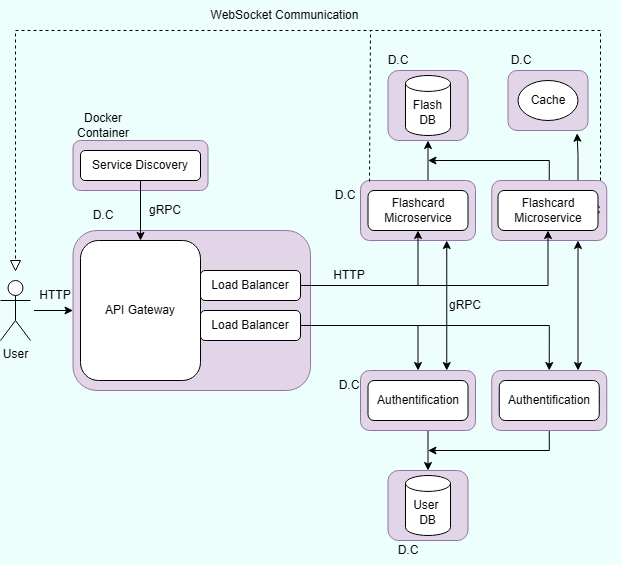

The diagram above was exported from draw.io. Its source (the exported page's mxGraphModel, read from the mxfile embedded in the PNG):
<mxGraphModel dx="1602" dy="867" grid="1" gridSize="10" guides="1" tooltips="1" connect="1" arrows="1" fold="1" page="1" pageScale="1" pageWidth="850" pageHeight="1100" background="#EDFFFD" math="0" shadow="0">
  <root>
    <mxCell id="0" />
    <mxCell id="1" parent="0" />
    <mxCell id="bCvac6LsGYhRluZtnHLI-60" value="" style="rounded=1;whiteSpace=wrap;html=1;fillColor=#e1d5e7;strokeColor=#9673a6;" parent="1" vertex="1">
      <mxGeometry x="507.5" y="200" width="80" height="70" as="geometry" />
    </mxCell>
    <mxCell id="bCvac6LsGYhRluZtnHLI-61" value="D.C" style="text;html=1;align=center;verticalAlign=middle;whiteSpace=wrap;rounded=0;" parent="1" vertex="1">
      <mxGeometry x="487.5" y="175" width="60" height="30" as="geometry" />
    </mxCell>
    <mxCell id="bCvac6LsGYhRluZtnHLI-57" value="" style="rounded=1;whiteSpace=wrap;html=1;fillColor=#e1d5e7;strokeColor=#9673a6;" parent="1" vertex="1">
      <mxGeometry x="627.5" y="200" width="80" height="60" as="geometry" />
    </mxCell>
    <mxCell id="bCvac6LsGYhRluZtnHLI-58" value="D.C" style="text;html=1;align=center;verticalAlign=middle;whiteSpace=wrap;rounded=0;" parent="1" vertex="1">
      <mxGeometry x="611.25" y="175" width="60" height="30" as="geometry" />
    </mxCell>
    <mxCell id="bCvac6LsGYhRluZtnHLI-79" style="edgeStyle=orthogonalEdgeStyle;rounded=0;orthogonalLoop=1;jettySize=auto;html=1;exitX=0.5;exitY=1;exitDx=0;exitDy=0;" parent="1" source="bCvac6LsGYhRluZtnHLI-47" edge="1">
      <mxGeometry relative="1" as="geometry">
        <mxPoint x="547.5" y="580" as="targetPoint" />
        <Array as="points">
          <mxPoint x="668.5" y="580" />
        </Array>
      </mxGeometry>
    </mxCell>
    <mxCell id="bCvac6LsGYhRluZtnHLI-47" value="" style="rounded=1;whiteSpace=wrap;html=1;fillColor=#e1d5e7;strokeColor=#9673a6;" parent="1" vertex="1">
      <mxGeometry x="611.25" y="500" width="115" height="60" as="geometry" />
    </mxCell>
    <mxCell id="bCvac6LsGYhRluZtnHLI-48" value="D.C" style="text;html=1;align=center;verticalAlign=middle;whiteSpace=wrap;rounded=0;" parent="1" vertex="1">
      <mxGeometry x="680" y="515" width="60" height="30" as="geometry" />
    </mxCell>
    <mxCell id="bCvac6LsGYhRluZtnHLI-76" style="edgeStyle=orthogonalEdgeStyle;rounded=0;orthogonalLoop=1;jettySize=auto;html=1;exitX=0.5;exitY=1;exitDx=0;exitDy=0;entryX=0.5;entryY=0;entryDx=0;entryDy=0;" parent="1" source="bCvac6LsGYhRluZtnHLI-45" target="bCvac6LsGYhRluZtnHLI-62" edge="1">
      <mxGeometry relative="1" as="geometry">
        <Array as="points">
          <mxPoint x="547.5" y="560" />
        </Array>
      </mxGeometry>
    </mxCell>
    <mxCell id="bCvac6LsGYhRluZtnHLI-45" value="" style="rounded=1;whiteSpace=wrap;html=1;fillColor=#e1d5e7;strokeColor=#9673a6;" parent="1" vertex="1">
      <mxGeometry x="480" y="500" width="115" height="60" as="geometry" />
    </mxCell>
    <mxCell id="bCvac6LsGYhRluZtnHLI-74" style="edgeStyle=orthogonalEdgeStyle;rounded=0;orthogonalLoop=1;jettySize=auto;html=1;exitX=0.5;exitY=0;exitDx=0;exitDy=0;" parent="1" source="bCvac6LsGYhRluZtnHLI-43" edge="1">
      <mxGeometry relative="1" as="geometry">
        <mxPoint x="547.5" y="290" as="targetPoint" />
        <Array as="points">
          <mxPoint x="668.5" y="290" />
        </Array>
      </mxGeometry>
    </mxCell>
    <mxCell id="bCvac6LsGYhRluZtnHLI-43" value="" style="rounded=1;whiteSpace=wrap;html=1;fillColor=#e1d5e7;strokeColor=#9673a6;" parent="1" vertex="1">
      <mxGeometry x="611.25" y="310" width="115" height="60" as="geometry" />
    </mxCell>
    <mxCell id="bCvac6LsGYhRluZtnHLI-44" value="D.C" style="text;html=1;align=center;verticalAlign=middle;whiteSpace=wrap;rounded=0;" parent="1" vertex="1">
      <mxGeometry x="680" y="325" width="60" height="30" as="geometry" />
    </mxCell>
    <mxCell id="bCvac6LsGYhRluZtnHLI-73" style="edgeStyle=orthogonalEdgeStyle;rounded=0;orthogonalLoop=1;jettySize=auto;html=1;exitX=0.5;exitY=0;exitDx=0;exitDy=0;entryX=0.5;entryY=1;entryDx=0;entryDy=0;" parent="1" source="bCvac6LsGYhRluZtnHLI-40" target="bCvac6LsGYhRluZtnHLI-60" edge="1">
      <mxGeometry relative="1" as="geometry">
        <Array as="points">
          <mxPoint x="547.5" y="310" />
        </Array>
      </mxGeometry>
    </mxCell>
    <mxCell id="bCvac6LsGYhRluZtnHLI-40" value="" style="rounded=1;whiteSpace=wrap;html=1;fillColor=#e1d5e7;strokeColor=#9673a6;" parent="1" vertex="1">
      <mxGeometry x="480" y="310" width="115" height="60" as="geometry" />
    </mxCell>
    <mxCell id="bCvac6LsGYhRluZtnHLI-41" value="D.C" style="text;html=1;align=center;verticalAlign=middle;whiteSpace=wrap;rounded=0;" parent="1" vertex="1">
      <mxGeometry x="435" y="310" width="60" height="30" as="geometry" />
    </mxCell>
    <mxCell id="bCvac6LsGYhRluZtnHLI-36" value="" style="rounded=1;whiteSpace=wrap;html=1;fillColor=#e1d5e7;strokeColor=#9673a6;" parent="1" vertex="1">
      <mxGeometry x="192.5" y="360" width="237.5" height="160" as="geometry" />
    </mxCell>
    <mxCell id="bCvac6LsGYhRluZtnHLI-31" value="" style="rounded=1;whiteSpace=wrap;html=1;fillColor=#e1d5e7;strokeColor=#9673a6;" parent="1" vertex="1">
      <mxGeometry x="192.5" y="270" width="135" height="50" as="geometry" />
    </mxCell>
    <mxCell id="Estj3c2ez1qVJ_ij2Vv3-6" value="User&lt;div&gt;&lt;br&gt;&lt;/div&gt;" style="shape=umlActor;verticalLabelPosition=bottom;verticalAlign=top;html=1;outlineConnect=0;" parent="1" vertex="1">
      <mxGeometry x="120" y="410" width="30" height="60" as="geometry" />
    </mxCell>
    <mxCell id="Estj3c2ez1qVJ_ij2Vv3-20" value="" style="endArrow=classic;html=1;rounded=0;" parent="1" edge="1">
      <mxGeometry width="50" height="50" relative="1" as="geometry">
        <mxPoint x="153.5" y="440" as="sourcePoint" />
        <mxPoint x="192.5" y="440" as="targetPoint" />
      </mxGeometry>
    </mxCell>
    <mxCell id="bCvac6LsGYhRluZtnHLI-9" style="edgeStyle=orthogonalEdgeStyle;rounded=0;orthogonalLoop=1;jettySize=auto;html=1;exitX=0.5;exitY=1;exitDx=0;exitDy=0;entryX=0.5;entryY=0;entryDx=0;entryDy=0;" parent="1" source="Estj3c2ez1qVJ_ij2Vv3-3" target="bCvac6LsGYhRluZtnHLI-2" edge="1">
      <mxGeometry relative="1" as="geometry" />
    </mxCell>
    <mxCell id="Estj3c2ez1qVJ_ij2Vv3-3" value="Service Discovery" style="rounded=1;whiteSpace=wrap;html=1;" parent="1" vertex="1">
      <mxGeometry x="200" y="280" width="120" height="30" as="geometry" />
    </mxCell>
    <mxCell id="bCvac6LsGYhRluZtnHLI-2" value="API Gateway" style="rounded=1;whiteSpace=wrap;html=1;" parent="1" vertex="1">
      <mxGeometry x="200" y="370" width="120" height="140" as="geometry" />
    </mxCell>
    <mxCell id="bCvac6LsGYhRluZtnHLI-94" style="edgeStyle=orthogonalEdgeStyle;rounded=0;orthogonalLoop=1;jettySize=auto;html=1;exitX=1;exitY=0.5;exitDx=0;exitDy=0;entryX=0.5;entryY=0;entryDx=0;entryDy=0;" parent="1" source="bCvac6LsGYhRluZtnHLI-3" target="bCvac6LsGYhRluZtnHLI-45" edge="1">
      <mxGeometry relative="1" as="geometry" />
    </mxCell>
    <mxCell id="bCvac6LsGYhRluZtnHLI-95" style="edgeStyle=orthogonalEdgeStyle;rounded=0;orthogonalLoop=1;jettySize=auto;html=1;exitX=1;exitY=0.5;exitDx=0;exitDy=0;entryX=0.5;entryY=0;entryDx=0;entryDy=0;" parent="1" source="bCvac6LsGYhRluZtnHLI-3" target="bCvac6LsGYhRluZtnHLI-47" edge="1">
      <mxGeometry relative="1" as="geometry" />
    </mxCell>
    <mxCell id="bCvac6LsGYhRluZtnHLI-3" value="Load Balancer" style="rounded=1;whiteSpace=wrap;html=1;" parent="1" vertex="1">
      <mxGeometry x="320" y="440" width="100" height="30" as="geometry" />
    </mxCell>
    <mxCell id="bCvac6LsGYhRluZtnHLI-15" style="edgeStyle=orthogonalEdgeStyle;rounded=0;orthogonalLoop=1;jettySize=auto;html=1;exitX=1;exitY=0.5;exitDx=0;exitDy=0;entryX=0.5;entryY=1;entryDx=0;entryDy=0;" parent="1" source="bCvac6LsGYhRluZtnHLI-5" target="bCvac6LsGYhRluZtnHLI-12" edge="1">
      <mxGeometry relative="1" as="geometry">
        <Array as="points">
          <mxPoint x="668" y="415" />
          <mxPoint x="668" y="360" />
        </Array>
      </mxGeometry>
    </mxCell>
    <mxCell id="bCvac6LsGYhRluZtnHLI-54" style="edgeStyle=orthogonalEdgeStyle;rounded=0;orthogonalLoop=1;jettySize=auto;html=1;exitX=1;exitY=0.5;exitDx=0;exitDy=0;" parent="1" source="bCvac6LsGYhRluZtnHLI-5" target="bCvac6LsGYhRluZtnHLI-13" edge="1">
      <mxGeometry relative="1" as="geometry" />
    </mxCell>
    <mxCell id="bCvac6LsGYhRluZtnHLI-5" value="Load Balancer" style="rounded=1;whiteSpace=wrap;html=1;" parent="1" vertex="1">
      <mxGeometry x="320" y="400" width="100" height="30" as="geometry" />
    </mxCell>
    <mxCell id="bCvac6LsGYhRluZtnHLI-10" value="Flash&lt;br&gt;DB" style="shape=cylinder3;whiteSpace=wrap;html=1;boundedLbl=1;backgroundOutline=1;size=7.969143337673557;" parent="1" vertex="1">
      <mxGeometry x="525" y="205" width="45" height="60" as="geometry" />
    </mxCell>
    <mxCell id="bCvac6LsGYhRluZtnHLI-12" value="Flashcard Microservice" style="rounded=1;whiteSpace=wrap;html=1;" parent="1" vertex="1">
      <mxGeometry x="617.5" y="320" width="100" height="40" as="geometry" />
    </mxCell>
    <mxCell id="bCvac6LsGYhRluZtnHLI-13" value="Flashcard Microservice" style="rounded=1;whiteSpace=wrap;html=1;" parent="1" vertex="1">
      <mxGeometry x="487.5" y="320" width="100" height="40" as="geometry" />
    </mxCell>
    <mxCell id="bCvac6LsGYhRluZtnHLI-16" value="Cache" style="ellipse;whiteSpace=wrap;html=1;" parent="1" vertex="1">
      <mxGeometry x="637.5" y="210" width="60" height="40" as="geometry" />
    </mxCell>
    <mxCell id="bCvac6LsGYhRluZtnHLI-20" value="Authentification" style="rounded=1;whiteSpace=wrap;html=1;" parent="1" vertex="1">
      <mxGeometry x="618.75" y="510" width="100" height="40" as="geometry" />
    </mxCell>
    <mxCell id="bCvac6LsGYhRluZtnHLI-21" value="Authentification" style="rounded=1;whiteSpace=wrap;html=1;" parent="1" vertex="1">
      <mxGeometry x="487.5" y="510" width="100" height="40" as="geometry" />
    </mxCell>
    <mxCell id="bCvac6LsGYhRluZtnHLI-33" value="Docker Container" style="text;html=1;align=center;verticalAlign=middle;whiteSpace=wrap;rounded=0;" parent="1" vertex="1">
      <mxGeometry x="192.5" y="240" width="60" height="30" as="geometry" />
    </mxCell>
    <mxCell id="bCvac6LsGYhRluZtnHLI-37" value="D.C" style="text;html=1;align=center;verticalAlign=middle;whiteSpace=wrap;rounded=0;" parent="1" vertex="1">
      <mxGeometry x="192.5" y="330" width="60" height="30" as="geometry" />
    </mxCell>
    <mxCell id="bCvac6LsGYhRluZtnHLI-46" value="D.C" style="text;html=1;align=center;verticalAlign=middle;whiteSpace=wrap;rounded=0;" parent="1" vertex="1">
      <mxGeometry x="438.75" y="500" width="60" height="30" as="geometry" />
    </mxCell>
    <mxCell id="bCvac6LsGYhRluZtnHLI-50" value="" style="endArrow=classic;startArrow=classic;html=1;rounded=0;entryX=0.75;entryY=1;entryDx=0;entryDy=0;exitX=0.75;exitY=0;exitDx=0;exitDy=0;" parent="1" source="bCvac6LsGYhRluZtnHLI-45" target="bCvac6LsGYhRluZtnHLI-40" edge="1">
      <mxGeometry width="50" height="50" relative="1" as="geometry">
        <mxPoint x="527.5" y="450" as="sourcePoint" />
        <mxPoint x="577.5" y="400" as="targetPoint" />
      </mxGeometry>
    </mxCell>
    <mxCell id="bCvac6LsGYhRluZtnHLI-51" value="" style="endArrow=classic;startArrow=classic;html=1;rounded=0;entryX=0.75;entryY=1;entryDx=0;entryDy=0;exitX=0.75;exitY=0;exitDx=0;exitDy=0;" parent="1" edge="1">
      <mxGeometry width="50" height="50" relative="1" as="geometry">
        <mxPoint x="697.5" y="500" as="sourcePoint" />
        <mxPoint x="697.5" y="370" as="targetPoint" />
      </mxGeometry>
    </mxCell>
    <mxCell id="bCvac6LsGYhRluZtnHLI-62" value="" style="rounded=1;whiteSpace=wrap;html=1;fillColor=#e1d5e7;strokeColor=#9673a6;" parent="1" vertex="1">
      <mxGeometry x="507.5" y="600" width="80" height="70" as="geometry" />
    </mxCell>
    <mxCell id="bCvac6LsGYhRluZtnHLI-63" value="D.C" style="text;html=1;align=center;verticalAlign=middle;whiteSpace=wrap;rounded=0;" parent="1" vertex="1">
      <mxGeometry x="497.5" y="665" width="60" height="30" as="geometry" />
    </mxCell>
    <mxCell id="bCvac6LsGYhRluZtnHLI-66" value="User&amp;nbsp;&lt;br&gt;DB" style="shape=cylinder3;whiteSpace=wrap;html=1;boundedLbl=1;backgroundOutline=1;size=7.969143337673557;" parent="1" vertex="1">
      <mxGeometry x="525" y="605" width="45" height="60" as="geometry" />
    </mxCell>
    <mxCell id="bCvac6LsGYhRluZtnHLI-80" style="edgeStyle=orthogonalEdgeStyle;rounded=0;orthogonalLoop=1;jettySize=auto;html=1;exitX=0.75;exitY=0;exitDx=0;exitDy=0;entryX=0.864;entryY=1.046;entryDx=0;entryDy=0;entryPerimeter=0;" parent="1" source="bCvac6LsGYhRluZtnHLI-43" target="bCvac6LsGYhRluZtnHLI-57" edge="1">
      <mxGeometry relative="1" as="geometry" />
    </mxCell>
    <mxCell id="bCvac6LsGYhRluZtnHLI-81" value="&lt;div style=&quot;text-align: start;&quot;&gt;HTTP&lt;/div&gt;" style="text;html=1;align=center;verticalAlign=middle;whiteSpace=wrap;rounded=0;" parent="1" vertex="1">
      <mxGeometry x="413.75" y="390" width="110" height="30" as="geometry" />
    </mxCell>
    <mxCell id="bCvac6LsGYhRluZtnHLI-90" value="" style="endArrow=none;dashed=1;html=1;rounded=0;entryX=0;entryY=0.5;entryDx=0;entryDy=0;exitX=0.946;exitY=0;exitDx=0;exitDy=0;exitPerimeter=0;" parent="1" source="bCvac6LsGYhRluZtnHLI-43" target="bCvac6LsGYhRluZtnHLI-91" edge="1">
      <mxGeometry width="50" height="50" relative="1" as="geometry">
        <mxPoint x="691.25" y="310" as="sourcePoint" />
        <mxPoint x="140" y="400" as="targetPoint" />
        <Array as="points">
          <mxPoint x="720" y="160" />
          <mxPoint x="135" y="160" />
          <mxPoint x="135" y="280" />
        </Array>
      </mxGeometry>
    </mxCell>
    <mxCell id="bCvac6LsGYhRluZtnHLI-91" value="" style="triangle;whiteSpace=wrap;html=1;rotation=90;" parent="1" vertex="1">
      <mxGeometry x="130" y="390" width="10" height="10" as="geometry" />
    </mxCell>
    <mxCell id="h2chCzH466RdoCX905Mv-1" value="WebSocket Communication" style="text;html=1;align=center;verticalAlign=middle;whiteSpace=wrap;rounded=0;" parent="1" vertex="1">
      <mxGeometry x="327.5" y="130" width="152.5" height="30" as="geometry" />
    </mxCell>
    <mxCell id="h2chCzH466RdoCX905Mv-3" value="&lt;div style=&quot;text-align: center;&quot;&gt;&lt;span style=&quot;text-align: start; background-color: initial; font-size: 12px;&quot;&gt;gRPC&lt;/span&gt;&lt;span style=&quot;color: rgba(0, 0, 0, 0); font-family: monospace; font-size: 0px; text-align: start; text-wrap: nowrap; background-color: initial;&quot;&gt;%3CmxGraphModel%3E%3Croot%3E%3CmxCell%20id%3D%220%22%2F%3E%3CmxCell%20id%3D%221%22%20parent%3D%220%22%2F%3E%3CmxCell%20id%3D%222%22%20value%3D%22grpc%22%20style%3D%22text%3Bhtml%3D1%3Balign%3Dcenter%3BverticalAlign%3Dmiddle%3BwhiteSpace%3Dwrap%3Brounded%3D0%3B%22%20vertex%3D%221%22%20parent%3D%221%22%3E%3CmxGeometry%20x%3D%22523.75%22%20y%3D%22420%22%20width%3D%2260%22%20height%3D%2230%22%20as%3D%22geometry%22%2F%3E%3C%2FmxCell%3E%3C%2Froot%3E%3C%2FmxGraphModel%3Egrpcgrgr&lt;/span&gt;&lt;/div&gt;" style="text;html=1;align=center;verticalAlign=middle;whiteSpace=wrap;rounded=0;" parent="1" vertex="1">
      <mxGeometry x="530" y="420" width="110" height="30" as="geometry" />
    </mxCell>
    <mxCell id="h2chCzH466RdoCX905Mv-4" value="&lt;div style=&quot;text-align: start;&quot;&gt;HTTP&lt;/div&gt;" style="text;html=1;align=center;verticalAlign=middle;whiteSpace=wrap;rounded=0;" parent="1" vertex="1">
      <mxGeometry x="120" y="410" width="110" height="30" as="geometry" />
    </mxCell>
    <mxCell id="oAjZTSoBGePZ64WMyb1g-2" value="" style="endArrow=none;dashed=1;html=1;rounded=0;exitX=0.9;exitY=0.035;exitDx=0;exitDy=0;exitPerimeter=0;" parent="1" source="bCvac6LsGYhRluZtnHLI-41" edge="1">
      <mxGeometry width="50" height="50" relative="1" as="geometry">
        <mxPoint x="438.75" y="290" as="sourcePoint" />
        <mxPoint x="490" y="160" as="targetPoint" />
      </mxGeometry>
    </mxCell>
    <mxCell id="5LAkNk7wXViH4UvMVVLf-1" value="&lt;div style=&quot;text-align: center;&quot;&gt;&lt;span style=&quot;text-align: start; background-color: initial; font-size: 12px;&quot;&gt;gRPC&lt;/span&gt;&lt;span style=&quot;color: rgba(0, 0, 0, 0); font-family: monospace; font-size: 0px; text-align: start; text-wrap: nowrap; background-color: initial;&quot;&gt;%3CmxGraphModel%3E%3Croot%3E%3CmxCell%20id%3D%220%22%2F%3E%3CmxCell%20id%3D%221%22%20parent%3D%220%22%2F%3E%3CmxCell%20id%3D%222%22%20value%3D%22grpc%22%20style%3D%22text%3Bhtml%3D1%3Balign%3Dcenter%3BverticalAlign%3Dmiddle%3BwhiteSpace%3Dwrap%3Brounded%3D0%3B%22%20vertex%3D%221%22%20parent%3D%221%22%3E%3CmxGeometry%20x%3D%22523.75%22%20y%3D%22420%22%20width%3D%2260%22%20height%3D%2230%22%20as%3D%22geometry%22%2F%3E%3C%2FmxCell%3E%3C%2Froot%3E%3C%2FmxGraphModel%3Egrpcgrgr&lt;/span&gt;&lt;/div&gt;" style="text;html=1;align=center;verticalAlign=middle;whiteSpace=wrap;rounded=0;" vertex="1" parent="1">
      <mxGeometry x="230" y="325" width="110" height="30" as="geometry" />
    </mxCell>
  </root>
</mxGraphModel>